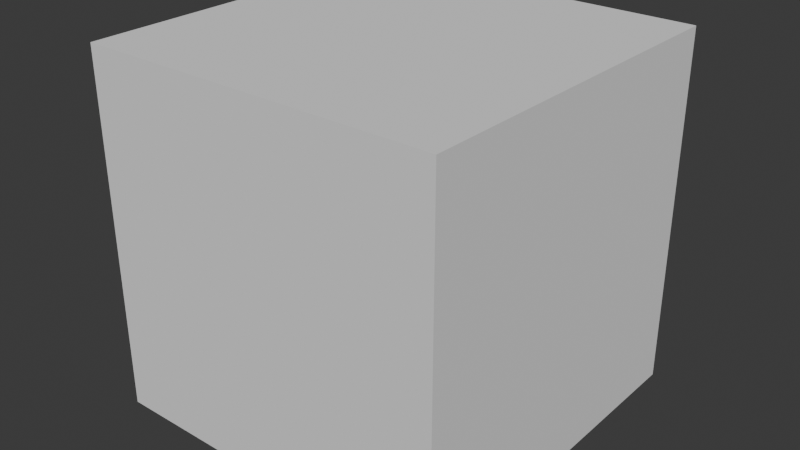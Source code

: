# Source: Station.blend  (saved by Blender 4.2.66; exported with 4.5.12 LTS)
import bpy
from mathutils import Matrix  # noqa: F401  (used for matrix-valued properties, if any)

bpy.ops.wm.read_factory_settings(use_empty=True)
scene = bpy.context.scene
scene.name = 'Scene'

# ---- collections
col_collection = bpy.data.collections.new('Collection'); scene.collection.children.link(col_collection)

# ---- world
world_world = bpy.data.worlds.new('World'); scene.world = world_world
world_world.use_nodes = True; world_world.node_tree.nodes.clear()
_N = world_world.node_tree.nodes; _L = world_world.node_tree.links
n0 = _N.new('ShaderNodeOutputWorld'); n0.name = 'World Output'; n0.location = (300, 300)
n1 = _N.new('ShaderNodeBackground'); n1.name = 'Background'; n1.location = (10, 300)
n1.inputs[0].default_value = (0.05088, 0.05088, 0.05088, 1.0)
_L.new(n1.outputs[0], n0.inputs[0])
n0.is_active_output = True
world_world.color = (0.05088, 0.05088, 0.05088)
world_world.sun_shadow_jitter_overblur = 0.0

# ---- meshes
me_cube = bpy.data.meshes.new('Cube')
me_cube.from_pydata([(-5.182, -5.182, -5.182), (-5.182, -5.182, 5.182), (-4.158, 5.182, -4.158), (-4.158, 5.182, 4.158), (5.182, -5.182, -5.182), (5.182, -5.182, 5.182), (4.158, 5.182, -4.158), (4.158, 5.182, 4.158), (-5.182, 5.182, 5.182), (-5.182, 5.182, -5.182), (5.182, 5.182, -5.182), (5.182, 5.182, 5.182), (-4.158, 0.425, 4.158), (-4.158, 0.425, -4.158), (4.158, 0.425, -4.158), (4.158, 0.425, 4.158)], [], [(0, 1, 8, 9), (7, 6, 14, 15), (10, 11, 5, 4), (4, 5, 1, 0), (9, 10, 4, 0), (11, 8, 1, 5), (3, 2, 9, 8), (2, 6, 10, 9), (7, 3, 8, 11), (6, 7, 11, 10), (13, 12, 15, 14), (6, 2, 13, 14), (3, 7, 15, 12), (2, 3, 12, 13)])
_uv = me_cube.uv_layers.new(name='UVMap')
_uv.uv.foreach_set('vector', [0.375, 0.0, 0.625, 0.0, 0.625, 0.25, 0.375, 0.25, 0.6003, 0.4753, 0.3997, 0.4753, 0.3997, 0.4753, 0.6003, 0.4753, 0.375, 0.5, 0.625, 0.5, 0.625, 0.75, 0.375, 0.75, 0.375, 0.75, 0.625, 0.75, 0.625, 1.0, 0.375, 1.0, 0.125, 0.5, 0.375, 0.5, 0.375, 0.75, 0.125, 0.75, 0.625, 0.5, 0.875, 0.5, 0.875, 0.75, 0.625, 0.75, 0.6003, 0.2747, 0.3997, 0.2747, 0.375, 0.25, 0.625, 0.25, 0.3997, 0.2747, 0.3997, 0.4753, 0.375, 0.5, 0.375, 0.25, 0.6003, 0.4753, 0.6003, 0.2747, 0.625, 0.25, 0.625, 0.5, 0.3997, 0.4753, 0.6003, 0.4753, 0.625, 0.5, 0.375, 0.5, 0.3997, 0.2747, 0.6003, 0.2747, 0.6003, 0.4753, 0.3997, 0.4753, 0.3997, 0.4753, 0.3997, 0.2747, 0.3997, 0.2747, 0.3997, 0.4753, 0.6003, 0.2747, 0.6003, 0.4753, 0.6003, 0.4753, 0.6003, 0.2747, 0.3997, 0.2747, 0.6003, 0.2747, 0.6003, 0.2747, 0.3997, 0.2747])
me_cube.update()

# ---- objects
ob_body = bpy.data.objects.new('Body', me_cube)

# ---- transforms, parenting, visibility, modifiers, constraints
ob_body.location = (0.0, 0.0, 0.0)

# ---- collection membership
col_collection.objects.link(ob_body)

# ---- scene / render settings (as saved in the file)
scene.frame_start = 1; scene.frame_end = 250; scene.frame_set(1)
scene.render.engine = 'BLENDER_EEVEE_NEXT'
bpy.context.view_layer.update()

# ---- added for rendering (the .blend has no active camera and no usable light): camera, sun
cam_auto = bpy.data.cameras.new('AutoCamera')
cam_auto.lens = 50.0
cam_auto.sensor_width = 36.0
cam_auto.clip_end = 1000.0
ob_auto_camera = bpy.data.objects.new('AutoCamera', cam_auto)
scene.collection.objects.link(ob_auto_camera)
ob_auto_camera.location = (16.6073, -19.9288, 13.2859)
ob_auto_camera.rotation_euler = (1.09748, -7.21219e-08, 0.694738)
scene.camera = ob_auto_camera
light_auto_sun = bpy.data.lights.new('AutoSun', 'SUN')
light_auto_sun.energy = 3.0
light_auto_sun.angle = 0.0523599
ob_auto_sun = bpy.data.objects.new('AutoSun', light_auto_sun)
scene.collection.objects.link(ob_auto_sun)
ob_auto_sun.rotation_euler = (0.872665, 0.174533, 0.523599)
bpy.context.view_layer.update()
